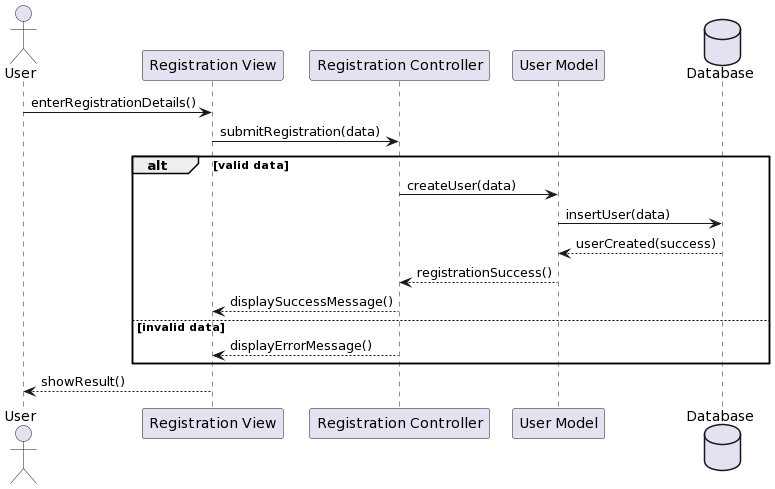

The diagram above was rendered by PlantUML. Its source (embedded in the PNG):
@startuml
actor User
participant "Registration View" as View
participant "Registration Controller" as Controller
participant "User Model" as Model
database "Database" as DB

User -> View : enterRegistrationDetails()
View -> Controller : submitRegistration(data)
alt valid data
    Controller -> Model : createUser(data)
    Model -> DB : insertUser(data)
    DB --> Model : userCreated(success)
    Model --> Controller : registrationSuccess()
    Controller --> View : displaySuccessMessage()
else invalid data
    Controller --> View : displayErrorMessage()
end
User <-- View : showResult()
@enduml